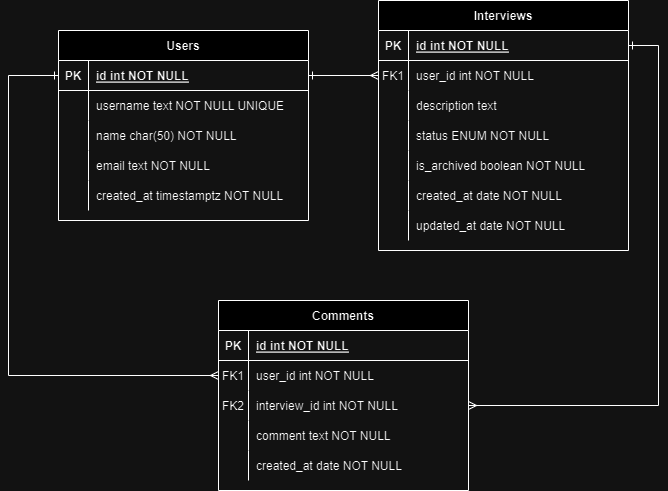

The diagram above was exported from draw.io. Its source (the exported page's mxGraphModel, read from the mxfile embedded in the PNG):
<mxGraphModel dx="1434" dy="750" grid="1" gridSize="10" guides="1" tooltips="1" connect="1" arrows="1" fold="1" page="1" pageScale="1" pageWidth="850" pageHeight="1100" math="0" shadow="0" extFonts="Permanent Marker^https://fonts.googleapis.com/css?family=Permanent+Marker">
  <root>
    <mxCell id="0" />
    <mxCell id="1" parent="0" />
    <mxCell id="C-vyLk0tnHw3VtMMgP7b-12" value="" style="edgeStyle=entityRelationEdgeStyle;endArrow=ERmany;startArrow=ERone;endFill=0;startFill=0;rounded=0;" parent="1" source="C-vyLk0tnHw3VtMMgP7b-3" target="C-vyLk0tnHw3VtMMgP7b-17" edge="1">
      <mxGeometry width="100" height="100" relative="1" as="geometry">
        <mxPoint x="400" y="180" as="sourcePoint" />
        <mxPoint x="460" y="205" as="targetPoint" />
      </mxGeometry>
    </mxCell>
    <mxCell id="C-vyLk0tnHw3VtMMgP7b-2" value="Interviews" style="shape=table;startSize=30;container=1;collapsible=1;childLayout=tableLayout;fixedRows=1;rowLines=0;fontStyle=1;align=center;resizeLast=1;" parent="1" vertex="1">
      <mxGeometry x="450" y="120" width="250" height="250" as="geometry" />
    </mxCell>
    <mxCell id="C-vyLk0tnHw3VtMMgP7b-3" value="" style="shape=partialRectangle;collapsible=0;dropTarget=0;pointerEvents=0;fillColor=none;points=[[0,0.5],[1,0.5]];portConstraint=eastwest;top=0;left=0;right=0;bottom=1;" parent="C-vyLk0tnHw3VtMMgP7b-2" vertex="1">
      <mxGeometry y="30" width="250" height="30" as="geometry" />
    </mxCell>
    <mxCell id="C-vyLk0tnHw3VtMMgP7b-4" value="PK" style="shape=partialRectangle;overflow=hidden;connectable=0;fillColor=none;top=0;left=0;bottom=0;right=0;fontStyle=1;" parent="C-vyLk0tnHw3VtMMgP7b-3" vertex="1">
      <mxGeometry width="30" height="30" as="geometry">
        <mxRectangle width="30" height="30" as="alternateBounds" />
      </mxGeometry>
    </mxCell>
    <mxCell id="C-vyLk0tnHw3VtMMgP7b-5" value="id int NOT NULL " style="shape=partialRectangle;overflow=hidden;connectable=0;fillColor=none;top=0;left=0;bottom=0;right=0;align=left;spacingLeft=6;fontStyle=5;" parent="C-vyLk0tnHw3VtMMgP7b-3" vertex="1">
      <mxGeometry x="30" width="220" height="30" as="geometry">
        <mxRectangle width="220" height="30" as="alternateBounds" />
      </mxGeometry>
    </mxCell>
    <mxCell id="C-vyLk0tnHw3VtMMgP7b-6" value="" style="shape=partialRectangle;collapsible=0;dropTarget=0;pointerEvents=0;fillColor=none;points=[[0,0.5],[1,0.5]];portConstraint=eastwest;top=0;left=0;right=0;bottom=0;" parent="C-vyLk0tnHw3VtMMgP7b-2" vertex="1">
      <mxGeometry y="60" width="250" height="30" as="geometry" />
    </mxCell>
    <mxCell id="C-vyLk0tnHw3VtMMgP7b-7" value="FK1" style="shape=partialRectangle;overflow=hidden;connectable=0;fillColor=none;top=0;left=0;bottom=0;right=0;" parent="C-vyLk0tnHw3VtMMgP7b-6" vertex="1">
      <mxGeometry width="30" height="30" as="geometry">
        <mxRectangle width="30" height="30" as="alternateBounds" />
      </mxGeometry>
    </mxCell>
    <mxCell id="C-vyLk0tnHw3VtMMgP7b-8" value="user_id int NOT NULL" style="shape=partialRectangle;overflow=hidden;connectable=0;fillColor=none;top=0;left=0;bottom=0;right=0;align=left;spacingLeft=6;" parent="C-vyLk0tnHw3VtMMgP7b-6" vertex="1">
      <mxGeometry x="30" width="220" height="30" as="geometry">
        <mxRectangle width="220" height="30" as="alternateBounds" />
      </mxGeometry>
    </mxCell>
    <mxCell id="P_FwKDlexJvqw9vb7etx-17" value="" style="shape=partialRectangle;collapsible=0;dropTarget=0;pointerEvents=0;fillColor=none;points=[[0,0.5],[1,0.5]];portConstraint=eastwest;top=0;left=0;right=0;bottom=0;" parent="C-vyLk0tnHw3VtMMgP7b-2" vertex="1">
      <mxGeometry y="90" width="250" height="30" as="geometry" />
    </mxCell>
    <mxCell id="P_FwKDlexJvqw9vb7etx-18" value="" style="shape=partialRectangle;overflow=hidden;connectable=0;fillColor=none;top=0;left=0;bottom=0;right=0;" parent="P_FwKDlexJvqw9vb7etx-17" vertex="1">
      <mxGeometry width="30" height="30" as="geometry">
        <mxRectangle width="30" height="30" as="alternateBounds" />
      </mxGeometry>
    </mxCell>
    <mxCell id="P_FwKDlexJvqw9vb7etx-19" value="description text" style="shape=partialRectangle;overflow=hidden;connectable=0;fillColor=none;top=0;left=0;bottom=0;right=0;align=left;spacingLeft=6;" parent="P_FwKDlexJvqw9vb7etx-17" vertex="1">
      <mxGeometry x="30" width="220" height="30" as="geometry">
        <mxRectangle width="220" height="30" as="alternateBounds" />
      </mxGeometry>
    </mxCell>
    <mxCell id="P_FwKDlexJvqw9vb7etx-14" value="" style="shape=partialRectangle;collapsible=0;dropTarget=0;pointerEvents=0;fillColor=none;points=[[0,0.5],[1,0.5]];portConstraint=eastwest;top=0;left=0;right=0;bottom=0;" parent="C-vyLk0tnHw3VtMMgP7b-2" vertex="1">
      <mxGeometry y="120" width="250" height="30" as="geometry" />
    </mxCell>
    <mxCell id="P_FwKDlexJvqw9vb7etx-15" value="" style="shape=partialRectangle;overflow=hidden;connectable=0;fillColor=none;top=0;left=0;bottom=0;right=0;" parent="P_FwKDlexJvqw9vb7etx-14" vertex="1">
      <mxGeometry width="30" height="30" as="geometry">
        <mxRectangle width="30" height="30" as="alternateBounds" />
      </mxGeometry>
    </mxCell>
    <mxCell id="P_FwKDlexJvqw9vb7etx-16" value="status ENUM NOT NULL" style="shape=partialRectangle;overflow=hidden;connectable=0;fillColor=none;top=0;left=0;bottom=0;right=0;align=left;spacingLeft=6;" parent="P_FwKDlexJvqw9vb7etx-14" vertex="1">
      <mxGeometry x="30" width="220" height="30" as="geometry">
        <mxRectangle width="220" height="30" as="alternateBounds" />
      </mxGeometry>
    </mxCell>
    <mxCell id="P_FwKDlexJvqw9vb7etx-11" value="" style="shape=partialRectangle;collapsible=0;dropTarget=0;pointerEvents=0;fillColor=none;points=[[0,0.5],[1,0.5]];portConstraint=eastwest;top=0;left=0;right=0;bottom=0;" parent="C-vyLk0tnHw3VtMMgP7b-2" vertex="1">
      <mxGeometry y="150" width="250" height="30" as="geometry" />
    </mxCell>
    <mxCell id="P_FwKDlexJvqw9vb7etx-12" value="" style="shape=partialRectangle;overflow=hidden;connectable=0;fillColor=none;top=0;left=0;bottom=0;right=0;" parent="P_FwKDlexJvqw9vb7etx-11" vertex="1">
      <mxGeometry width="30" height="30" as="geometry">
        <mxRectangle width="30" height="30" as="alternateBounds" />
      </mxGeometry>
    </mxCell>
    <mxCell id="P_FwKDlexJvqw9vb7etx-13" value="is_archived boolean NOT NULL" style="shape=partialRectangle;overflow=hidden;connectable=0;fillColor=none;top=0;left=0;bottom=0;right=0;align=left;spacingLeft=6;" parent="P_FwKDlexJvqw9vb7etx-11" vertex="1">
      <mxGeometry x="30" width="220" height="30" as="geometry">
        <mxRectangle width="220" height="30" as="alternateBounds" />
      </mxGeometry>
    </mxCell>
    <mxCell id="P_FwKDlexJvqw9vb7etx-5" value="" style="shape=partialRectangle;collapsible=0;dropTarget=0;pointerEvents=0;fillColor=none;points=[[0,0.5],[1,0.5]];portConstraint=eastwest;top=0;left=0;right=0;bottom=0;" parent="C-vyLk0tnHw3VtMMgP7b-2" vertex="1">
      <mxGeometry y="180" width="250" height="30" as="geometry" />
    </mxCell>
    <mxCell id="P_FwKDlexJvqw9vb7etx-6" value="" style="shape=partialRectangle;overflow=hidden;connectable=0;fillColor=none;top=0;left=0;bottom=0;right=0;" parent="P_FwKDlexJvqw9vb7etx-5" vertex="1">
      <mxGeometry width="30" height="30" as="geometry">
        <mxRectangle width="30" height="30" as="alternateBounds" />
      </mxGeometry>
    </mxCell>
    <mxCell id="P_FwKDlexJvqw9vb7etx-7" value="created_at date NOT NULL" style="shape=partialRectangle;overflow=hidden;connectable=0;fillColor=none;top=0;left=0;bottom=0;right=0;align=left;spacingLeft=6;" parent="P_FwKDlexJvqw9vb7etx-5" vertex="1">
      <mxGeometry x="30" width="220" height="30" as="geometry">
        <mxRectangle width="220" height="30" as="alternateBounds" />
      </mxGeometry>
    </mxCell>
    <mxCell id="P_FwKDlexJvqw9vb7etx-8" value="" style="shape=partialRectangle;collapsible=0;dropTarget=0;pointerEvents=0;fillColor=none;points=[[0,0.5],[1,0.5]];portConstraint=eastwest;top=0;left=0;right=0;bottom=0;" parent="C-vyLk0tnHw3VtMMgP7b-2" vertex="1">
      <mxGeometry y="210" width="250" height="30" as="geometry" />
    </mxCell>
    <mxCell id="P_FwKDlexJvqw9vb7etx-9" value="" style="shape=partialRectangle;overflow=hidden;connectable=0;fillColor=none;top=0;left=0;bottom=0;right=0;" parent="P_FwKDlexJvqw9vb7etx-8" vertex="1">
      <mxGeometry width="30" height="30" as="geometry">
        <mxRectangle width="30" height="30" as="alternateBounds" />
      </mxGeometry>
    </mxCell>
    <mxCell id="P_FwKDlexJvqw9vb7etx-10" value="updated_at date NOT NULL" style="shape=partialRectangle;overflow=hidden;connectable=0;fillColor=none;top=0;left=0;bottom=0;right=0;align=left;spacingLeft=6;" parent="P_FwKDlexJvqw9vb7etx-8" vertex="1">
      <mxGeometry x="30" width="220" height="30" as="geometry">
        <mxRectangle width="220" height="30" as="alternateBounds" />
      </mxGeometry>
    </mxCell>
    <mxCell id="C-vyLk0tnHw3VtMMgP7b-13" value="Comments" style="shape=table;startSize=30;container=1;collapsible=1;childLayout=tableLayout;fixedRows=1;rowLines=0;fontStyle=1;align=center;resizeLast=1;" parent="1" vertex="1">
      <mxGeometry x="290" y="420" width="250" height="190" as="geometry" />
    </mxCell>
    <mxCell id="C-vyLk0tnHw3VtMMgP7b-14" value="" style="shape=partialRectangle;collapsible=0;dropTarget=0;pointerEvents=0;fillColor=none;points=[[0,0.5],[1,0.5]];portConstraint=eastwest;top=0;left=0;right=0;bottom=1;" parent="C-vyLk0tnHw3VtMMgP7b-13" vertex="1">
      <mxGeometry y="30" width="250" height="30" as="geometry" />
    </mxCell>
    <mxCell id="C-vyLk0tnHw3VtMMgP7b-15" value="PK" style="shape=partialRectangle;overflow=hidden;connectable=0;fillColor=none;top=0;left=0;bottom=0;right=0;fontStyle=1;" parent="C-vyLk0tnHw3VtMMgP7b-14" vertex="1">
      <mxGeometry width="30" height="30" as="geometry">
        <mxRectangle width="30" height="30" as="alternateBounds" />
      </mxGeometry>
    </mxCell>
    <mxCell id="C-vyLk0tnHw3VtMMgP7b-16" value="id int NOT NULL " style="shape=partialRectangle;overflow=hidden;connectable=0;fillColor=none;top=0;left=0;bottom=0;right=0;align=left;spacingLeft=6;fontStyle=5;" parent="C-vyLk0tnHw3VtMMgP7b-14" vertex="1">
      <mxGeometry x="30" width="220" height="30" as="geometry">
        <mxRectangle width="220" height="30" as="alternateBounds" />
      </mxGeometry>
    </mxCell>
    <mxCell id="P_FwKDlexJvqw9vb7etx-26" value="" style="shape=partialRectangle;collapsible=0;dropTarget=0;pointerEvents=0;fillColor=none;points=[[0,0.5],[1,0.5]];portConstraint=eastwest;top=0;left=0;right=0;bottom=0;" parent="C-vyLk0tnHw3VtMMgP7b-13" vertex="1">
      <mxGeometry y="60" width="250" height="30" as="geometry" />
    </mxCell>
    <mxCell id="P_FwKDlexJvqw9vb7etx-27" value="FK1" style="shape=partialRectangle;overflow=hidden;connectable=0;fillColor=none;top=0;left=0;bottom=0;right=0;" parent="P_FwKDlexJvqw9vb7etx-26" vertex="1">
      <mxGeometry width="30" height="30" as="geometry">
        <mxRectangle width="30" height="30" as="alternateBounds" />
      </mxGeometry>
    </mxCell>
    <mxCell id="P_FwKDlexJvqw9vb7etx-28" value="user_id int NOT NULL" style="shape=partialRectangle;overflow=hidden;connectable=0;fillColor=none;top=0;left=0;bottom=0;right=0;align=left;spacingLeft=6;" parent="P_FwKDlexJvqw9vb7etx-26" vertex="1">
      <mxGeometry x="30" width="220" height="30" as="geometry">
        <mxRectangle width="220" height="30" as="alternateBounds" />
      </mxGeometry>
    </mxCell>
    <mxCell id="C-vyLk0tnHw3VtMMgP7b-17" value="" style="shape=partialRectangle;collapsible=0;dropTarget=0;pointerEvents=0;fillColor=none;points=[[0,0.5],[1,0.5]];portConstraint=eastwest;top=0;left=0;right=0;bottom=0;" parent="C-vyLk0tnHw3VtMMgP7b-13" vertex="1">
      <mxGeometry y="90" width="250" height="30" as="geometry" />
    </mxCell>
    <mxCell id="C-vyLk0tnHw3VtMMgP7b-18" value="FK2" style="shape=partialRectangle;overflow=hidden;connectable=0;fillColor=none;top=0;left=0;bottom=0;right=0;" parent="C-vyLk0tnHw3VtMMgP7b-17" vertex="1">
      <mxGeometry width="30" height="30" as="geometry">
        <mxRectangle width="30" height="30" as="alternateBounds" />
      </mxGeometry>
    </mxCell>
    <mxCell id="C-vyLk0tnHw3VtMMgP7b-19" value="interview_id int NOT NULL" style="shape=partialRectangle;overflow=hidden;connectable=0;fillColor=none;top=0;left=0;bottom=0;right=0;align=left;spacingLeft=6;" parent="C-vyLk0tnHw3VtMMgP7b-17" vertex="1">
      <mxGeometry x="30" width="220" height="30" as="geometry">
        <mxRectangle width="220" height="30" as="alternateBounds" />
      </mxGeometry>
    </mxCell>
    <mxCell id="P_FwKDlexJvqw9vb7etx-30" value="" style="shape=partialRectangle;collapsible=0;dropTarget=0;pointerEvents=0;fillColor=none;points=[[0,0.5],[1,0.5]];portConstraint=eastwest;top=0;left=0;right=0;bottom=0;" parent="C-vyLk0tnHw3VtMMgP7b-13" vertex="1">
      <mxGeometry y="120" width="250" height="30" as="geometry" />
    </mxCell>
    <mxCell id="P_FwKDlexJvqw9vb7etx-31" value="" style="shape=partialRectangle;overflow=hidden;connectable=0;fillColor=none;top=0;left=0;bottom=0;right=0;" parent="P_FwKDlexJvqw9vb7etx-30" vertex="1">
      <mxGeometry width="30" height="30" as="geometry">
        <mxRectangle width="30" height="30" as="alternateBounds" />
      </mxGeometry>
    </mxCell>
    <mxCell id="P_FwKDlexJvqw9vb7etx-32" value="comment text NOT NULL" style="shape=partialRectangle;overflow=hidden;connectable=0;fillColor=none;top=0;left=0;bottom=0;right=0;align=left;spacingLeft=6;" parent="P_FwKDlexJvqw9vb7etx-30" vertex="1">
      <mxGeometry x="30" width="220" height="30" as="geometry">
        <mxRectangle width="220" height="30" as="alternateBounds" />
      </mxGeometry>
    </mxCell>
    <mxCell id="C-vyLk0tnHw3VtMMgP7b-20" value="" style="shape=partialRectangle;collapsible=0;dropTarget=0;pointerEvents=0;fillColor=none;points=[[0,0.5],[1,0.5]];portConstraint=eastwest;top=0;left=0;right=0;bottom=0;" parent="C-vyLk0tnHw3VtMMgP7b-13" vertex="1">
      <mxGeometry y="150" width="250" height="30" as="geometry" />
    </mxCell>
    <mxCell id="C-vyLk0tnHw3VtMMgP7b-21" value="" style="shape=partialRectangle;overflow=hidden;connectable=0;fillColor=none;top=0;left=0;bottom=0;right=0;" parent="C-vyLk0tnHw3VtMMgP7b-20" vertex="1">
      <mxGeometry width="30" height="30" as="geometry">
        <mxRectangle width="30" height="30" as="alternateBounds" />
      </mxGeometry>
    </mxCell>
    <mxCell id="C-vyLk0tnHw3VtMMgP7b-22" value="created_at date NOT NULL" style="shape=partialRectangle;overflow=hidden;connectable=0;fillColor=none;top=0;left=0;bottom=0;right=0;align=left;spacingLeft=6;" parent="C-vyLk0tnHw3VtMMgP7b-20" vertex="1">
      <mxGeometry x="30" width="220" height="30" as="geometry">
        <mxRectangle width="220" height="30" as="alternateBounds" />
      </mxGeometry>
    </mxCell>
    <mxCell id="C-vyLk0tnHw3VtMMgP7b-23" value="Users" style="shape=table;startSize=30;container=1;collapsible=1;childLayout=tableLayout;fixedRows=1;rowLines=0;fontStyle=1;align=center;resizeLast=1;" parent="1" vertex="1">
      <mxGeometry x="130" y="150" width="250" height="190" as="geometry" />
    </mxCell>
    <mxCell id="C-vyLk0tnHw3VtMMgP7b-24" value="" style="shape=partialRectangle;collapsible=0;dropTarget=0;pointerEvents=0;fillColor=none;points=[[0,0.5],[1,0.5]];portConstraint=eastwest;top=0;left=0;right=0;bottom=1;" parent="C-vyLk0tnHw3VtMMgP7b-23" vertex="1">
      <mxGeometry y="30" width="250" height="30" as="geometry" />
    </mxCell>
    <mxCell id="C-vyLk0tnHw3VtMMgP7b-25" value="PK" style="shape=partialRectangle;overflow=hidden;connectable=0;fillColor=none;top=0;left=0;bottom=0;right=0;fontStyle=1;" parent="C-vyLk0tnHw3VtMMgP7b-24" vertex="1">
      <mxGeometry width="30" height="30" as="geometry">
        <mxRectangle width="30" height="30" as="alternateBounds" />
      </mxGeometry>
    </mxCell>
    <mxCell id="C-vyLk0tnHw3VtMMgP7b-26" value="id int NOT NULL " style="shape=partialRectangle;overflow=hidden;connectable=0;fillColor=none;top=0;left=0;bottom=0;right=0;align=left;spacingLeft=6;fontStyle=5;" parent="C-vyLk0tnHw3VtMMgP7b-24" vertex="1">
      <mxGeometry x="30" width="220" height="30" as="geometry">
        <mxRectangle width="220" height="30" as="alternateBounds" />
      </mxGeometry>
    </mxCell>
    <mxCell id="rTH6lPvwFR_qhFNImbjS-4" value="" style="shape=partialRectangle;collapsible=0;dropTarget=0;pointerEvents=0;fillColor=none;points=[[0,0.5],[1,0.5]];portConstraint=eastwest;top=0;left=0;right=0;bottom=0;" vertex="1" parent="C-vyLk0tnHw3VtMMgP7b-23">
      <mxGeometry y="60" width="250" height="30" as="geometry" />
    </mxCell>
    <mxCell id="rTH6lPvwFR_qhFNImbjS-5" value="" style="shape=partialRectangle;overflow=hidden;connectable=0;fillColor=none;top=0;left=0;bottom=0;right=0;" vertex="1" parent="rTH6lPvwFR_qhFNImbjS-4">
      <mxGeometry width="30" height="30" as="geometry">
        <mxRectangle width="30" height="30" as="alternateBounds" />
      </mxGeometry>
    </mxCell>
    <mxCell id="rTH6lPvwFR_qhFNImbjS-6" value="username text NOT NULL UNIQUE" style="shape=partialRectangle;overflow=hidden;connectable=0;fillColor=none;top=0;left=0;bottom=0;right=0;align=left;spacingLeft=6;" vertex="1" parent="rTH6lPvwFR_qhFNImbjS-4">
      <mxGeometry x="30" width="220" height="30" as="geometry">
        <mxRectangle width="220" height="30" as="alternateBounds" />
      </mxGeometry>
    </mxCell>
    <mxCell id="P_FwKDlexJvqw9vb7etx-2" value="" style="shape=partialRectangle;collapsible=0;dropTarget=0;pointerEvents=0;fillColor=none;points=[[0,0.5],[1,0.5]];portConstraint=eastwest;top=0;left=0;right=0;bottom=0;" parent="C-vyLk0tnHw3VtMMgP7b-23" vertex="1">
      <mxGeometry y="90" width="250" height="30" as="geometry" />
    </mxCell>
    <mxCell id="P_FwKDlexJvqw9vb7etx-3" value="" style="shape=partialRectangle;overflow=hidden;connectable=0;fillColor=none;top=0;left=0;bottom=0;right=0;" parent="P_FwKDlexJvqw9vb7etx-2" vertex="1">
      <mxGeometry width="30" height="30" as="geometry">
        <mxRectangle width="30" height="30" as="alternateBounds" />
      </mxGeometry>
    </mxCell>
    <mxCell id="P_FwKDlexJvqw9vb7etx-4" value="name char(50) NOT NULL" style="shape=partialRectangle;overflow=hidden;connectable=0;fillColor=none;top=0;left=0;bottom=0;right=0;align=left;spacingLeft=6;" parent="P_FwKDlexJvqw9vb7etx-2" vertex="1">
      <mxGeometry x="30" width="220" height="30" as="geometry">
        <mxRectangle width="220" height="30" as="alternateBounds" />
      </mxGeometry>
    </mxCell>
    <mxCell id="rTH6lPvwFR_qhFNImbjS-1" value="" style="shape=partialRectangle;collapsible=0;dropTarget=0;pointerEvents=0;fillColor=none;points=[[0,0.5],[1,0.5]];portConstraint=eastwest;top=0;left=0;right=0;bottom=0;" vertex="1" parent="C-vyLk0tnHw3VtMMgP7b-23">
      <mxGeometry y="120" width="250" height="30" as="geometry" />
    </mxCell>
    <mxCell id="rTH6lPvwFR_qhFNImbjS-2" value="" style="shape=partialRectangle;overflow=hidden;connectable=0;fillColor=none;top=0;left=0;bottom=0;right=0;" vertex="1" parent="rTH6lPvwFR_qhFNImbjS-1">
      <mxGeometry width="30" height="30" as="geometry">
        <mxRectangle width="30" height="30" as="alternateBounds" />
      </mxGeometry>
    </mxCell>
    <mxCell id="rTH6lPvwFR_qhFNImbjS-3" value="email text NOT NULL" style="shape=partialRectangle;overflow=hidden;connectable=0;fillColor=none;top=0;left=0;bottom=0;right=0;align=left;spacingLeft=6;" vertex="1" parent="rTH6lPvwFR_qhFNImbjS-1">
      <mxGeometry x="30" width="220" height="30" as="geometry">
        <mxRectangle width="220" height="30" as="alternateBounds" />
      </mxGeometry>
    </mxCell>
    <mxCell id="C-vyLk0tnHw3VtMMgP7b-27" value="" style="shape=partialRectangle;collapsible=0;dropTarget=0;pointerEvents=0;fillColor=none;points=[[0,0.5],[1,0.5]];portConstraint=eastwest;top=0;left=0;right=0;bottom=0;" parent="C-vyLk0tnHw3VtMMgP7b-23" vertex="1">
      <mxGeometry y="150" width="250" height="30" as="geometry" />
    </mxCell>
    <mxCell id="C-vyLk0tnHw3VtMMgP7b-28" value="" style="shape=partialRectangle;overflow=hidden;connectable=0;fillColor=none;top=0;left=0;bottom=0;right=0;" parent="C-vyLk0tnHw3VtMMgP7b-27" vertex="1">
      <mxGeometry width="30" height="30" as="geometry">
        <mxRectangle width="30" height="30" as="alternateBounds" />
      </mxGeometry>
    </mxCell>
    <mxCell id="C-vyLk0tnHw3VtMMgP7b-29" value="created_at timestamptz NOT NULL" style="shape=partialRectangle;overflow=hidden;connectable=0;fillColor=none;top=0;left=0;bottom=0;right=0;align=left;spacingLeft=6;" parent="C-vyLk0tnHw3VtMMgP7b-27" vertex="1">
      <mxGeometry x="30" width="220" height="30" as="geometry">
        <mxRectangle width="220" height="30" as="alternateBounds" />
      </mxGeometry>
    </mxCell>
    <mxCell id="P_FwKDlexJvqw9vb7etx-25" style="edgeStyle=orthogonalEdgeStyle;rounded=0;orthogonalLoop=1;jettySize=auto;html=1;endArrow=ERone;endFill=0;startArrow=ERmany;startFill=0;" parent="1" source="C-vyLk0tnHw3VtMMgP7b-6" target="C-vyLk0tnHw3VtMMgP7b-24" edge="1">
      <mxGeometry relative="1" as="geometry" />
    </mxCell>
    <mxCell id="P_FwKDlexJvqw9vb7etx-29" style="edgeStyle=orthogonalEdgeStyle;rounded=0;orthogonalLoop=1;jettySize=auto;html=1;entryX=0;entryY=0.5;entryDx=0;entryDy=0;endArrow=ERone;endFill=0;startArrow=ERmany;startFill=0;" parent="1" source="P_FwKDlexJvqw9vb7etx-26" target="C-vyLk0tnHw3VtMMgP7b-24" edge="1">
      <mxGeometry relative="1" as="geometry">
        <Array as="points">
          <mxPoint x="80" y="495" />
          <mxPoint x="80" y="195" />
        </Array>
      </mxGeometry>
    </mxCell>
  </root>
</mxGraphModel>